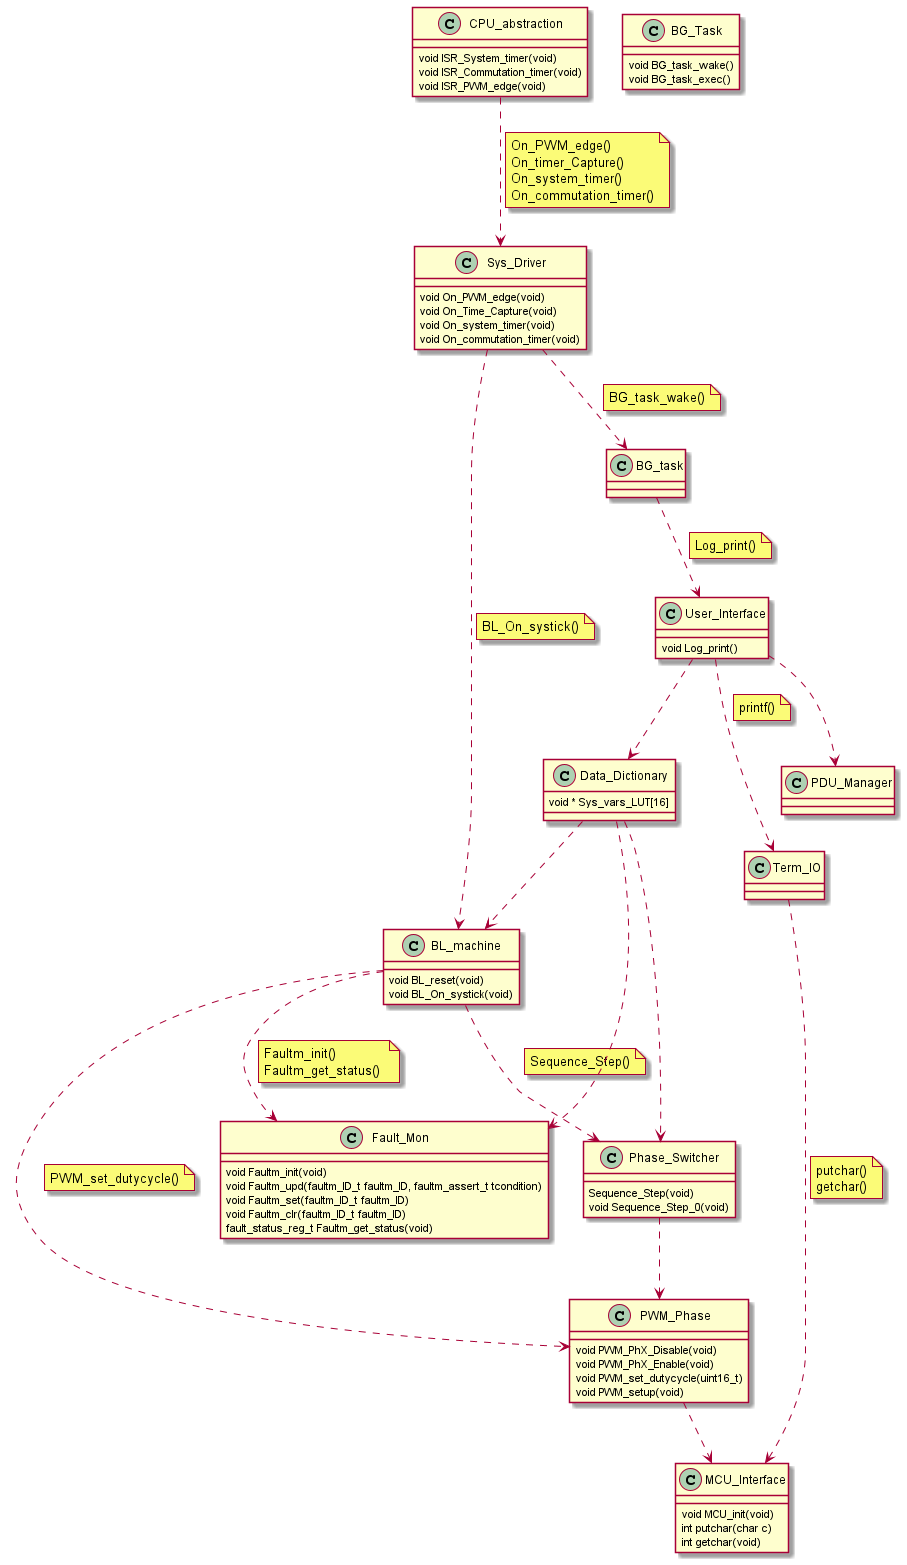

The diagram above was rendered by PlantUML. Its source (embedded in the PNG):
@startuml inline_umlgraph_1.png
class           CPU_abstraction {
  void ISR_System_timer(void)
  void ISR_Commutation_timer(void)
  void ISR_PWM_edge(void)
}
class           Sys_Driver {
  void On_PWM_edge(void)
  void On_Time_Capture(void)
  void On_system_timer(void)
  void On_commutation_timer(void)
}
class           BL_machine {
  void BL_reset(void)
  void BL_On_systick(void)
}
class           Phase_Switcher {
  Sequence_Step(void)
  void Sequence_Step_0(void)
}
class           MCU_Interface {
  void MCU_init(void)
  int putchar(char c)
  int getchar(void)
}
class           PWM_Phase {
  void PWM_PhX_Disable(void)
  void PWM_PhX_Enable(void)
  void PWM_set_dutycycle(uint16_t)
  void PWM_setup(void)
}
class           Fault_Mon {
  void Faultm_init(void)
  void Faultm_upd(faultm_ID_t faultm_ID, faultm_assert_t tcondition)
  void Faultm_set(faultm_ID_t faultm_ID)
  void Faultm_clr(faultm_ID_t faultm_ID)
  fault_status_reg_t Faultm_get_status(void)
}
class           BG_Task {
  void BG_task_wake()
  void BG_task_exec()  
}
class           Term_IO {
}
class           Data_Dictionary {
    void * Sys_vars_LUT[16]
}
class           PDU_Manager {
}
class           User_Interface {
  void Log_print()
}

CPU_abstraction ..> Sys_Driver
note on link
  On_PWM_edge()
  On_timer_Capture()
  On_system_timer()
  On_commutation_timer()
end note

Sys_Driver ..> BL_machine
note on link: BL_On_systick()

Sys_Driver ..> BG_task
note on link: BG_task_wake()

BL_machine ..> PWM_Phase
note on link: PWM_set_dutycycle()

BL_machine ..> Phase_Switcher
note on link: Sequence_Step()

BL_machine ..> Fault_Mon
note on link
    Faultm_init()
    Faultm_get_status() 
end note

Phase_Switcher ..> PWM_Phase

PWM_Phase ..> MCU_Interface

Term_IO ..> MCU_Interface
note on link
  putchar()
  getchar()
end note 

User_Interface ..> Term_IO
note on link: printf()

BG_task ..> User_Interface
note on link: Log_print()

User_Interface ..> Data_Dictionary
User_Interface ..> PDU_Manager

Data_Dictionary ..> BL_machine
Data_Dictionary ..> Fault_Mon
Data_Dictionary ..> Phase_Switcher
@enduml